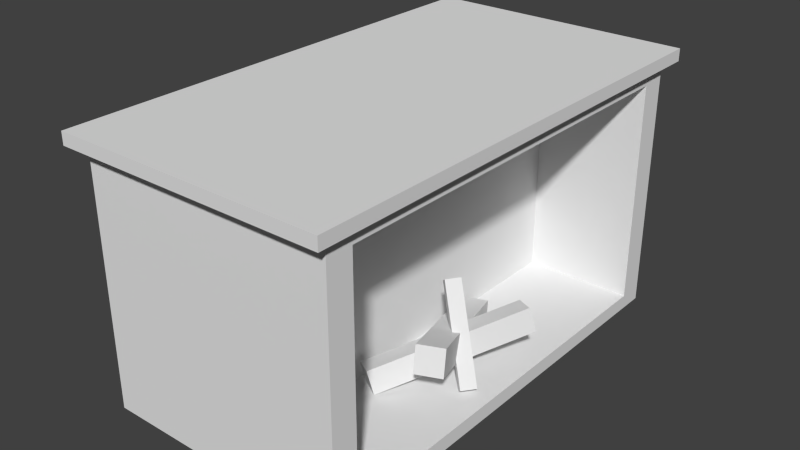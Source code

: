 # Source: MS-Kamin.blend  (saved by Blender 2.76.0; exported with 4.5.12 LTS)
import bpy
from mathutils import Matrix  # noqa: F401  (used for matrix-valued properties, if any)

bpy.ops.wm.read_factory_settings(use_empty=True)
scene = bpy.context.scene
scene.name = 'Scene'

# ---- collections
col_collection_1 = bpy.data.collections.new('Collection 1'); scene.collection.children.link(col_collection_1)

# ---- world
world_world = bpy.data.worlds.new('World'); scene.world = world_world
world_world.color = (0.05088, 0.05088, 0.05088)
world_world.use_sun_shadow = False
world_world.sun_shadow_jitter_overblur = 0.0
world_world.cycles.sampling_method = 'MANUAL'
world_world.cycles.sample_map_resolution = 256

# ---- meshes
me_cube_004 = bpy.data.meshes.new('Cube.004')
me_cube_004.from_pydata([(-1.0, -1.0, -1.0), (-1.0, -1.0, 1.0), (-1.0, 1.0, -1.0), (-1.0, 1.0, 1.0), (1.0, -1.0, -1.0), (1.0, -1.0, 1.0), (1.0, 1.0, -1.0), (1.0, 1.0, 1.0)], [], [(1, 3, 2, 0), (3, 7, 6, 2), (7, 5, 4, 6), (5, 1, 0, 4), (0, 2, 6, 4), (5, 7, 3, 1)])
me_cube_004.use_remesh_preserve_volume = False
me_cube_004.use_remesh_preserve_attributes = False
me_cube_004.use_mirror_vertex_groups = False
me_cube_004.update()
me_cube_003 = bpy.data.meshes.new('Cube.003')
me_cube_003.from_pydata([(-1.0, -1.0, -1.0), (-1.0, -1.0, 1.0), (-1.0, 1.0, -1.0), (-1.0, 1.0, 1.0), (1.0, -1.0, -1.0), (1.0, -1.0, 1.0), (1.0, 1.0, -1.0), (1.0, 1.0, 1.0)], [], [(1, 3, 2, 0), (3, 7, 6, 2), (7, 5, 4, 6), (5, 1, 0, 4), (0, 2, 6, 4), (5, 7, 3, 1)])
me_cube_003.use_remesh_preserve_volume = False
me_cube_003.use_remesh_preserve_attributes = False
me_cube_003.use_mirror_vertex_groups = False
me_cube_003.update()
me_cube_002 = bpy.data.meshes.new('Cube.002')
me_cube_002.from_pydata([(-1.0, -1.0, -1.0), (-1.0, -1.0, 1.0), (-1.0, 1.0, -1.0), (-1.0, 1.0, 1.0), (1.0, -1.0, -1.0), (1.0, -1.0, 1.0), (1.0, 1.0, -1.0), (1.0, 1.0, 1.0)], [], [(1, 3, 2, 0), (3, 7, 6, 2), (7, 5, 4, 6), (5, 1, 0, 4), (0, 2, 6, 4), (5, 7, 3, 1)])
me_cube_002.use_remesh_preserve_volume = False
me_cube_002.use_remesh_preserve_attributes = False
me_cube_002.use_mirror_vertex_groups = False
me_cube_002.update()
me_cube_001 = bpy.data.meshes.new('Cube.001')
me_cube_001.from_pydata([(-1.0, -1.0, -1.0), (-1.0, -1.0, 1.0), (-1.0, 1.0, -1.0), (-1.0, 1.0, 1.0), (1.0, -1.0, -1.0), (1.0, -1.0, 1.0), (1.0, 1.0, -1.0), (1.0, 1.0, 1.0), (1.0, 0.8852, 0.8852), (1.0, 0.8852, -0.8852), (1.0, -0.8852, 0.8852), (1.0, -0.8852, -0.8852), (0.1223, 0.8852, 0.8852), (0.1223, 0.8852, -0.8852), (0.1223, -0.8852, 0.8852), (0.1223, -0.8852, -0.8852), (-1.07, -1.07, 1.0), (-1.07, 1.07, 1.0), (1.07, 1.07, 1.0), (1.07, -1.07, 1.0), (-1.07, -1.07, 1.098), (-1.07, 1.07, 1.098), (1.07, 1.07, 1.098), (1.07, -1.07, 1.098)], [], [(1, 3, 2, 0), (3, 7, 6, 2), (4, 6, 9, 11), (5, 1, 0, 4), (0, 2, 6, 4), (5, 7, 18, 19), (10, 11, 15, 14), (7, 5, 10, 8), (6, 7, 8, 9), (5, 4, 11, 10), (12, 14, 15, 13), (9, 8, 12, 13), (11, 9, 13, 15), (8, 10, 14, 12), (16, 19, 23, 20), (3, 1, 16, 17), (1, 5, 19, 16), (7, 3, 17, 18), (23, 22, 21, 20), (18, 17, 21, 22), (19, 18, 22, 23), (17, 16, 20, 21)])
me_cube_001.use_remesh_preserve_volume = False
me_cube_001.use_remesh_preserve_attributes = False
me_cube_001.use_mirror_vertex_groups = False
me_cube_001.update()

# ---- objects
ob_cube_003 = bpy.data.objects.new('Cube.003', me_cube_004)
ob_cube_002 = bpy.data.objects.new('Cube.002', me_cube_003)
ob_cube_001 = bpy.data.objects.new('Cube.001', me_cube_002)
ob_cube = bpy.data.objects.new('Cube', me_cube_001)

# ---- transforms, parenting, visibility, modifiers, constraints
ob_cube_003.location = (0.6619, -0.1457, 0.474)
ob_cube_003.rotation_euler = (2.562, -0.07786, 0.8238)
ob_cube_003.scale = (0.05908, 0.05908, 0.3865)
ob_cube_003.lineart.crease_threshold = 0.0
ob_cube_002.location = (0.5655, -0.1457, 0.331)
ob_cube_002.rotation_euler = (1.794, -0.2069, -0.5922)
ob_cube_002.scale = (0.0945, 0.0945, 0.6181)
ob_cube_002.lineart.crease_threshold = 0.0
ob_cube_001.location = (0.4986, 0.0, 0.331)
ob_cube_001.rotation_euler = (1.283, -0.0, 0.4053)
ob_cube_001.scale = (0.1051, 0.1051, 0.6878)
ob_cube_001.lineart.crease_threshold = 0.0
ob_cube.location = (0.0, 0.0, 1.0)
ob_cube.scale = (1.0, 1.799, 1.0)
ob_cube.lineart.crease_threshold = 0.0

# ---- collection membership
col_collection_1.objects.link(ob_cube_003)
col_collection_1.objects.link(ob_cube_002)
col_collection_1.objects.link(ob_cube_001)
col_collection_1.objects.link(ob_cube)

# ---- scene / render settings (as saved in the file)
scene.frame_start = 1; scene.frame_end = 250; scene.frame_set(1)
scene.render.engine = 'BLENDER_EEVEE_NEXT'
scene.render.resolution_percentage = 50
scene.render.dither_intensity = 0.0
scene.cycles.use_denoising = False
scene.cycles.samples = 10
scene.cycles.sampling_pattern = 'TABULATED_SOBOL'
scene.cycles.light_sampling_threshold = 0.0
scene.cycles.use_adaptive_sampling = False
scene.cycles.use_light_tree = False
scene.cycles.blur_glossy = 0.0
scene.cycles.pixel_filter_type = 'GAUSSIAN'
scene.cycles.sample_clamp_indirect = 0.0
scene.view_settings.view_transform = 'Standard'
bpy.context.view_layer.update()

# ---- added for rendering (the .blend has no active camera and no usable light): camera, sun
cam_auto = bpy.data.cameras.new('AutoCamera')
cam_auto.lens = 50.0
cam_auto.sensor_width = 36.0
cam_auto.clip_end = 1000.0
ob_auto_camera = bpy.data.objects.new('AutoCamera', cam_auto)
scene.collection.objects.link(ob_auto_camera)
ob_auto_camera.location = (4.51404, -5.41685, 4.66031)
ob_auto_camera.rotation_euler = (1.09748, -7.21219e-08, 0.694738)
scene.camera = ob_auto_camera
light_auto_sun = bpy.data.lights.new('AutoSun', 'SUN')
light_auto_sun.energy = 3.0
light_auto_sun.angle = 0.0523599
ob_auto_sun = bpy.data.objects.new('AutoSun', light_auto_sun)
scene.collection.objects.link(ob_auto_sun)
ob_auto_sun.rotation_euler = (0.872665, 0.174533, 0.523599)
bpy.context.view_layer.update()
